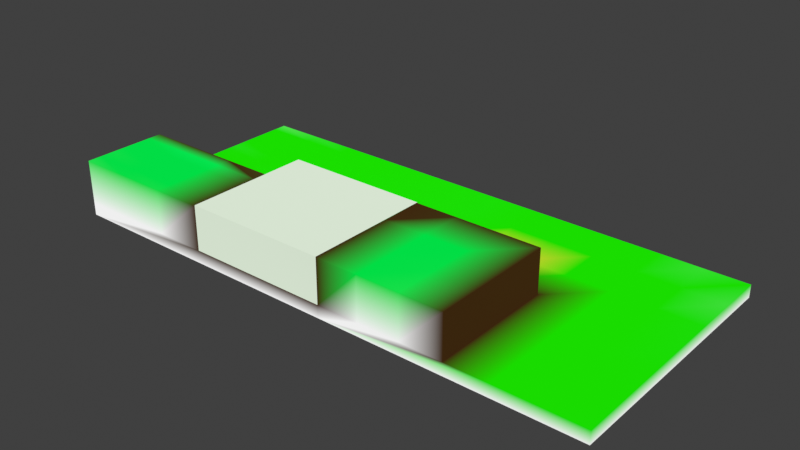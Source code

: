 # Source: test_level_2.blend  (saved by Blender 2.93.21; exported with 4.5.12 LTS)
import bpy
from mathutils import Matrix  # noqa: F401  (used for matrix-valued properties, if any)

bpy.ops.wm.read_factory_settings(use_empty=True)
scene = bpy.context.scene
scene.name = 'Scene'

# ---- collections
col_collection = bpy.data.collections.new('Collection'); scene.collection.children.link(col_collection)

# ---- materials (node trees are filled in below, after node groups)
mat_verts = bpy.data.materials.new('verts')
mat_verts.use_transparent_shadow = False

# ---- node groups
ng_auto_smooth = bpy.data.node_groups.new('Auto Smooth', 'GeometryNodeTree')
_s = ng_auto_smooth.interface.new_socket(name='Geometry', in_out='OUTPUT', socket_type='NodeSocketGeometry')
_s = ng_auto_smooth.interface.new_socket(name='Geometry', in_out='INPUT', socket_type='NodeSocketGeometry')
_s = ng_auto_smooth.interface.new_socket(name='Angle', in_out='INPUT', socket_type='NodeSocketFloat')
_s.subtype = 'ANGLE'
_s.min_value = 0.0
_s.max_value = 3.142
ng_auto_smooth.is_modifier = True
_N = ng_auto_smooth.nodes; _L = ng_auto_smooth.links
n0 = _N.new('NodeGroupOutput'); n0.name = 'Group Output'; n0.location = (480, -100)
n1 = _N.new('NodeGroupInput'); n1.name = 'Group Input'; n1.location = (-420, -300)
n2 = _N.new('NodeGroupInput'); n2.name = 'Group Input.001'; n2.location = (-60, -100)
n3 = _N.new('GeometryNodeSetShadeSmooth'); n3.name = 'Set Shade Smooth'; n3.location = (120, -100)
n3.domain = 'EDGE'
n4 = _N.new('GeometryNodeSetShadeSmooth'); n4.name = 'Set Shade Smooth.001'; n4.location = (300, -100)
n5 = _N.new('GeometryNodeInputMeshEdgeAngle'); n5.name = 'Edge Angle'; n5.location = (-420, -220)
n6 = _N.new('GeometryNodeInputEdgeSmooth'); n6.name = 'Is Edge Smooth'; n6.location = (-60, -160)
n7 = _N.new('GeometryNodeInputShadeSmooth'); n7.name = 'Is Face Smooth'; n7.location = (-240, -340)
n8 = _N.new('FunctionNodeBooleanMath'); n8.name = 'Boolean Math'; n8.location = (-60, -220)
n9 = _N.new('FunctionNodeCompare'); n9.name = 'Compare'; n9.location = (-240, -180)
n9.operation = 'LESS_EQUAL'
_L.new(n5.outputs[0], n9.inputs[0])
_L.new(n4.outputs[0], n0.inputs[0])
_L.new(n1.outputs[1], n9.inputs[1])
_L.new(n9.outputs[0], n8.inputs[0])
_L.new(n7.outputs[0], n8.inputs[1])
_L.new(n2.outputs[0], n3.inputs[0])
_L.new(n6.outputs[0], n3.inputs[1])
_L.new(n3.outputs[0], n4.inputs[0])
_L.new(n8.outputs[0], n3.inputs[2])
n0.is_active_output = True

# ---- material node trees
mat_verts.use_nodes = True; mat_verts.node_tree.nodes.clear()
_N = mat_verts.node_tree.nodes; _L = mat_verts.node_tree.links
n0 = _N.new('ShaderNodeOutputMaterial'); n0.name = 'Material Output'; n0.location = (300, 300)
n1 = _N.new('ShaderNodeBsdfDiffuse'); n1.name = 'Diffuse BSDF'; n1.location = (10, 300)
n1.inputs[1].default_value = 0.5
n2 = _N.new('ShaderNodeVertexColor'); n2.name = 'Vertex Color'; n2.location = (-180, 280)
_L.new(n1.outputs[0], n0.inputs[0])
_L.new(n2.outputs[0], n1.inputs[0])
n0.is_active_output = True

# ---- world
world_world = bpy.data.worlds.new('World'); scene.world = world_world
world_world.use_nodes = True; world_world.node_tree.nodes.clear()
_N = world_world.node_tree.nodes; _L = world_world.node_tree.links
n0 = _N.new('ShaderNodeOutputWorld'); n0.name = 'World Output'; n0.location = (300, 300)
n1 = _N.new('ShaderNodeBackground'); n1.name = 'Background'; n1.location = (10, 300)
n1.inputs[0].default_value = (0.05088, 0.05088, 0.05088, 1.0)
_L.new(n1.outputs[0], n0.inputs[0])
n0.is_active_output = True
world_world.color = (0.05088, 0.05088, 0.05088)
world_world.use_sun_shadow = False
world_world.sun_shadow_jitter_overblur = 0.0

# ---- meshes
me_cube = bpy.data.meshes.new('Cube')
me_cube.from_pydata([(-35.13, -19.45, -2.986), (-35.13, -19.45, -0.7323), (-35.13, 26.47, -2.986), (-35.13, 26.47, -0.7323), (10.79, -19.45, -2.986), (10.79, -19.45, -0.7323), (10.79, 26.47, -2.986), (10.79, 26.47, -0.7323), (-35.13, -11.8, -0.7323), (-35.13, -4.144, -0.7323), (-35.13, 3.509, -0.7323), (-35.13, 11.16, -0.7323), (-35.13, 18.81, -0.7323), (-27.47, 26.47, -0.7323), (-19.82, 26.47, -0.7323), (-12.17, 26.47, -0.7323), (-4.515, 26.47, -0.7323), (3.138, 26.47, -0.7323), (10.79, 18.81, -0.7323), (10.79, 11.16, -0.7323), (10.79, 3.509, -0.7323), (10.79, -4.144, -0.7323), (10.79, -11.8, -0.7323), (3.138, -19.45, -0.7323), (-4.515, -19.45, -0.7323), (-12.17, -19.45, -0.7323), (-19.82, -19.45, -0.7323), (-27.47, -19.45, -0.7323), (3.138, 18.81, -0.7323), (3.138, 11.16, -0.7323), (3.138, 3.509, -0.7323), (3.138, -4.144, -0.7323), (3.138, -11.8, -0.7323), (-4.515, 18.81, -0.7323), (-4.515, 11.16, -0.7323), (-4.515, 3.509, -0.7323), (-4.515, -4.144, -0.7323), (-4.515, -11.8, -0.7323), (-12.17, 18.81, -0.7323), (-12.17, 11.16, -0.7323), (-12.17, 3.509, -0.7323), (-12.17, -4.144, -0.7323), (-12.17, -11.8, -0.7323), (-19.82, 18.81, -0.7323), (-19.82, 11.16, -0.7323), (-19.82, 3.509, -0.7323), (-27.47, 3.509, 7.157), (-27.47, 11.16, -0.7323), (-27.47, 18.81, -0.7323), (-27.47, 11.16, -0.7323), (-27.47, 3.509, -0.7323), (-19.82, 3.509, 7.157), (-19.82, 11.16, -0.7323), (-27.47, -19.45, 7.157), (-35.13, -19.45, 7.157), (-35.13, -11.8, 7.157), (-35.13, -4.144, 7.157), (-35.13, 3.509, 7.157), (-12.17, -19.45, 7.157), (-19.82, -19.45, 7.157), (-12.17, -11.8, 7.157), (-12.17, 3.509, 7.157), (-12.17, -4.144, 7.157), (-19.82, -11.8, 7.157), (-19.82, 3.509, 7.157), (-19.82, -4.144, 7.157), (-27.47, -11.8, 7.157), (-27.47, 3.509, 7.157), (-27.47, -4.144, 7.157), (-61.05, 26.47, -2.986), (-61.05, -19.45, -2.986), (-61.05, -19.45, -0.7323), (-61.05, 18.81, -0.7323), (-61.05, 26.47, -0.7323), (-61.05, -11.8, -0.7323), (-61.05, -4.144, -0.7323), (-61.05, 3.509, -0.7323), (-61.05, 11.16, -0.7323), (-88.1, 26.47, -2.986), (-88.1, -19.45, -2.986), (-88.1, -19.45, -0.7323), (-88.1, 18.81, -0.7323), (-88.1, 26.47, -0.7323), (-88.1, -11.8, -0.7323), (-88.1, -4.144, -0.7323), (-88.1, 3.509, -0.7323), (-88.1, 11.16, -0.7323), (-61.05, 21.36, -0.7323), (-61.05, 23.92, -0.7323), (-61.05, -16.9, -0.7323), (-61.05, -14.35, -0.7323), (-61.05, -9.245, -0.7323), (-61.05, -6.695, -0.7323), (-61.05, -1.593, -0.7323), (-61.05, 0.958, -0.7323), (-61.05, 6.06, -0.7323), (-61.05, 8.611, -0.7323), (-61.05, 13.71, -0.7323), (-61.05, 16.26, -0.7323), (-88.1, 21.36, -0.7323), (-88.1, 23.92, -0.7323), (-88.1, -16.9, -0.7323), (-88.1, -14.35, -0.7323), (-88.1, -9.245, -0.7323), (-88.1, -6.695, -0.7323), (-88.1, -1.593, -0.7323), (-88.1, 0.958, -0.7323), (-88.1, 6.06, -0.7323), (-88.1, 8.611, -0.7323), (-88.1, 13.71, -0.7323), (-88.1, 16.26, -0.7323), (-70.06, -4.144, -0.7323), (-79.08, -4.144, -0.7323), (-70.06, 26.47, -0.7323), (-79.08, 26.47, -0.7323), (-79.08, 18.81, -0.7323), (-70.06, 18.81, -0.7323), (-70.06, 3.509, -0.7323), (-79.08, 3.509, -0.7323), (-70.06, 11.16, -0.7323), (-79.08, 11.16, -0.7323), (-79.08, -19.45, -0.7323), (-70.06, -19.45, -0.7323), (-70.06, 13.71, -0.7323), (-79.08, 13.71, -0.7323), (-70.06, 16.26, -0.7323), (-79.08, 16.26, -0.7323), (-70.06, 6.06, -0.7323), (-79.08, 6.06, -0.7323), (-70.06, 8.611, -0.7323), (-79.08, 8.611, -0.7323), (-70.06, -1.593, -0.7323), (-79.08, -1.593, -0.7323), (-70.06, 0.958, -0.7323), (-79.08, 0.958, -0.7323), (-70.06, 21.36, -0.7323), (-79.08, 21.36, -0.7323), (-70.06, 23.92, -0.7323), (-79.08, 23.92, -0.7323), (-61.05, -14.35, 7.157), (-61.05, -11.8, 7.157), (-61.05, -6.695, 7.157), (-61.05, -4.144, 7.157), (-88.1, -14.35, 7.157), (-88.1, -11.8, 7.157), (-88.1, -6.695, 7.157), (-88.1, -4.144, 7.157), (-79.08, -4.144, 7.157), (-70.06, -11.8, 7.157), (-70.06, -19.45, 7.157), (-61.05, -19.45, 7.157), (-61.05, -16.9, 7.157), (-61.05, -9.245, 7.157), (-88.1, -19.45, 7.157), (-88.1, -16.9, 7.157), (-88.1, -9.245, 7.157), (-70.06, -4.144, 7.157), (-79.08, -11.8, 7.157), (-79.08, -19.45, 7.157), (-79.08, -16.9, 7.157), (-70.06, -16.9, 7.157), (-79.08, -14.35, 7.157), (-70.06, -14.35, 7.157), (-79.08, -9.245, 7.157), (-70.06, -9.245, 7.157), (-79.08, -6.695, 7.157), (-70.06, -6.695, 7.157), (-35.13, -19.45, -0.7323), (-35.13, -11.8, -0.7323), (-35.13, -4.144, -0.7323), (-35.13, 3.509, -0.7323), (-61.05, -19.45, -0.7323), (-61.05, -11.8, -0.7323), (-61.05, -4.144, -0.7323), (-61.05, -16.9, -0.7323), (-61.05, -14.35, -0.7323), (-61.05, -9.245, -0.7323), (-61.05, -6.695, -0.7323), (-35.13, -19.45, 7.157), (-35.13, -11.8, 7.157), (-35.13, -4.144, 7.157), (-35.13, 3.509, 7.157), (-61.05, -14.35, 7.157), (-61.05, -11.8, 7.157), (-61.05, -6.695, 7.157), (-61.05, -4.144, 7.157), (-61.05, -19.45, 7.157), (-61.05, -16.9, 7.157), (-61.05, -9.245, 7.157), (-35.13, -19.45, 7.268), (-35.13, -11.8, 7.268), (-35.13, -4.144, 7.268), (-35.13, 3.509, 7.268), (-61.05, -14.35, 7.268), (-61.05, -11.8, 7.268), (-61.05, -6.695, 7.268), (-61.05, -4.144, 7.268), (-61.05, -19.45, 7.268), (-61.05, -16.9, 7.268), (-61.05, -9.245, 7.268)], [], [(3, 2, 69, 73), (2, 3, 13, 14, 15, 16, 17, 7, 6), (6, 7, 18, 19, 20, 21, 22, 5, 4), (4, 5, 23, 24, 25, 26, 27, 1, 0), (2, 6, 4, 0), (8, 1, 54, 55), (22, 32, 23, 5), (32, 37, 24, 23), (37, 42, 25, 24), (42, 41, 62, 60), (1, 27, 53, 54), (7, 17, 28, 18), (18, 28, 29, 19), (19, 29, 30, 20), (20, 30, 31, 21), (21, 31, 32, 22), (17, 16, 33, 28), (28, 33, 34, 29), (29, 34, 35, 30), (30, 35, 36, 31), (31, 36, 37, 32), (16, 15, 38, 33), (33, 38, 39, 34), (34, 39, 40, 35), (35, 40, 41, 36), (36, 41, 42, 37), (15, 14, 43, 38), (38, 43, 44, 39), (39, 44, 45, 40), (40, 45, 64, 61), (50, 10, 57, 67), (14, 13, 48, 43), (43, 48, 49, 44), (44, 49, 47, 52), (41, 40, 61, 62), (27, 26, 59, 53), (13, 3, 12, 48), (48, 12, 11, 49), (49, 11, 10, 50), (10, 9, 56, 57), (25, 42, 60, 58), (66, 55, 54, 53), (60, 63, 59, 58), (63, 66, 53, 59), (61, 64, 65, 62), (62, 65, 63, 60), (64, 67, 68, 65), (65, 68, 66, 63), (67, 57, 56, 68), (68, 56, 55, 66), (45, 50, 67, 64), (9, 8, 55, 56), (26, 25, 58, 59), (52, 47, 46, 51), (49, 50, 46, 47), (45, 44, 52, 51), (50, 45, 51, 46), (91, 92, 141, 152), (2, 0, 70, 69), (0, 1, 71, 70), (10, 11, 77, 96, 95, 76), (12, 3, 73, 88, 87, 72), (11, 12, 72, 98, 97, 77), (79, 80, 101, 102, 83, 103, 104, 84, 105, 106, 85, 107, 108, 86, 109, 110, 81, 99, 100, 82, 78), (138, 114, 82, 100), (134, 118, 85, 106), (73, 69, 78, 82, 114, 113), (69, 70, 79, 78), (130, 120, 86, 108), (90, 74, 140, 139), (70, 71, 122, 121, 80, 79), (126, 115, 81, 110), (120, 124, 109, 86), (124, 126, 110, 109), (77, 97, 123, 119), (119, 123, 124, 120), (97, 98, 125, 123), (123, 125, 126, 124), (98, 72, 116, 125), (125, 116, 115, 126), (74, 91, 152, 140), (89, 90, 139, 151), (111, 112, 147, 156), (104, 103, 155, 145), (71, 89, 151, 150), (84, 104, 145, 146), (75, 111, 156, 142), (103, 83, 144, 155), (118, 128, 107, 85), (128, 130, 108, 107), (76, 95, 127, 117), (117, 127, 128, 118), (95, 96, 129, 127), (127, 129, 130, 128), (96, 77, 119, 129), (129, 119, 120, 130), (112, 132, 105, 84), (132, 134, 106, 105), (75, 93, 131, 111), (111, 131, 132, 112), (93, 94, 133, 131), (131, 133, 134, 132), (94, 76, 117, 133), (133, 117, 118, 134), (115, 136, 99, 81), (136, 138, 100, 99), (72, 87, 135, 116), (116, 135, 136, 115), (87, 88, 137, 135), (135, 137, 138, 136), (88, 73, 113, 137), (137, 113, 114, 138), (83, 102, 143, 144), (102, 101, 154, 143), (121, 122, 149, 158), (101, 80, 153, 154), (122, 71, 150, 149), (80, 121, 158, 153), (92, 75, 142, 141), (112, 84, 146, 147), (165, 147, 146, 145), (161, 157, 144, 143), (158, 159, 154, 153), (159, 161, 143, 154), (150, 151, 160, 149), (149, 160, 159, 158), (151, 139, 162, 160), (160, 162, 161, 159), (139, 140, 148, 162), (162, 148, 157, 161), (157, 163, 155, 144), (163, 165, 145, 155), (140, 152, 164, 148), (148, 164, 163, 157), (152, 141, 166, 164), (164, 166, 165, 163), (141, 142, 156, 166), (166, 156, 147, 165), (167, 168, 190, 189), (167, 168, 179, 178), (168, 169, 180, 179), (169, 170, 181, 180), (174, 171, 186, 187), (172, 175, 182, 183), (175, 174, 187, 182), (173, 177, 184, 185), (176, 172, 183, 188), (177, 176, 188, 184), (168, 169, 191, 190), (169, 170, 192, 191), (174, 171, 197, 198), (172, 175, 193, 194), (175, 174, 198, 193), (173, 177, 195, 196), (176, 172, 194, 199), (177, 176, 199, 195)])
_uv = me_cube.uv_layers.new(name='UVMap')
_uv.uv.foreach_set('vector', [0.625, 0.25, 0.375, 0.25, 0.375, 0.25, 0.625, 0.25, 0.375, 0.25, 0.625, 0.25, 0.625, 0.2917, 0.625, 0.3333, 0.625, 0.375, 0.625, 0.4167, 0.625, 0.4583, 0.625, 0.5, 0.375, 0.5, 0.375, 0.5, 0.625, 0.5, 0.625, 0.5417, 0.625, 0.5833, 0.625, 0.625, 0.625, 0.6667, 0.625, 0.7083, 0.625, 0.75, 0.375, 0.75, 0.375, 0.75, 0.625, 0.75, 0.625, 0.7917, 0.625, 0.8333, 0.625, 0.875, 0.625, 0.9167, 0.625, 0.9583, 0.625, 1.0, 0.375, 1.0, 0.125, 0.5, 0.375, 0.5, 0.375, 0.75, 0.125, 0.75, 0.625, 0.04167, 0.625, 0.0, 0.625, 0.0, 0.625, 0.04167, 0.625, 0.7083, 0.6667, 0.7083, 0.6667, 0.75, 0.625, 0.75, 0.6667, 0.7083, 0.7083, 0.7083, 0.7083, 0.75, 0.6667, 0.75, 0.7083, 0.7083, 0.75, 0.7083, 0.75, 0.75, 0.7083, 0.75, 0.75, 0.7083, 0.75, 0.6667, 0.75, 0.6667, 0.75, 0.7083, 0.625, 1.0, 0.625, 0.9583, 0.625, 0.9583, 0.625, 1.0, 0.625, 0.5, 0.6667, 0.5, 0.6667, 0.5417, 0.625, 0.5417, 0.625, 0.5417, 0.6667, 0.5417, 0.6667, 0.5833, 0.625, 0.5833, 0.625, 0.5833, 0.6667, 0.5833, 0.6667, 0.625, 0.625, 0.625, 0.625, 0.625, 0.6667, 0.625, 0.6667, 0.6667, 0.625, 0.6667, 0.625, 0.6667, 0.6667, 0.6667, 0.6667, 0.7083, 0.625, 0.7083, 0.6667, 0.5, 0.7083, 0.5, 0.7083, 0.5417, 0.6667, 0.5417, 0.6667, 0.5417, 0.7083, 0.5417, 0.7083, 0.5833, 0.6667, 0.5833, 0.6667, 0.5833, 0.7083, 0.5833, 0.7083, 0.625, 0.6667, 0.625, 0.6667, 0.625, 0.7083, 0.625, 0.7083, 0.6667, 0.6667, 0.6667, 0.6667, 0.6667, 0.7083, 0.6667, 0.7083, 0.7083, 0.6667, 0.7083, 0.7083, 0.5, 0.75, 0.5, 0.75, 0.5417, 0.7083, 0.5417, 0.7083, 0.5417, 0.75, 0.5417, 0.75, 0.5833, 0.7083, 0.5833, 0.7083, 0.5833, 0.75, 0.5833, 0.75, 0.625, 0.7083, 0.625, 0.7083, 0.625, 0.75, 0.625, 0.75, 0.6667, 0.7083, 0.6667, 0.7083, 0.6667, 0.75, 0.6667, 0.75, 0.7083, 0.7083, 0.7083, 0.75, 0.5, 0.7917, 0.5, 0.7917, 0.5417, 0.75, 0.5417, 0.75, 0.5417, 0.7917, 0.5417, 0.7917, 0.5833, 0.75, 0.5833, 0.75, 0.5833, 0.7917, 0.5833, 0.7917, 0.625, 0.75, 0.625, 0.75, 0.625, 0.7917, 0.625, 0.7917, 0.625, 0.75, 0.625, 0.8333, 0.625, 0.875, 0.625, 0.875, 0.625, 0.8333, 0.625, 0.7917, 0.5, 0.8333, 0.5, 0.8333, 0.5417, 0.7917, 0.5417, 0.7917, 0.5417, 0.8333, 0.5417, 0.8333, 0.5833, 0.7917, 0.5833, 0.7917, 0.5833, 0.8333, 0.5833, 0.8333, 0.5833, 0.7917, 0.5833, 0.75, 0.6667, 0.75, 0.625, 0.75, 0.625, 0.75, 0.6667, 0.625, 0.9583, 0.625, 0.9167, 0.625, 0.9167, 0.625, 0.9583, 0.8333, 0.5, 0.875, 0.5, 0.875, 0.5417, 0.8333, 0.5417, 0.8333, 0.5417, 0.875, 0.5417, 0.875, 0.5833, 0.8333, 0.5833, 0.8333, 0.5833, 0.875, 0.5833, 0.875, 0.625, 0.8333, 0.625, 0.625, 0.125, 0.625, 0.08333, 0.625, 0.08333, 0.625, 0.125, 0.75, 0.75, 0.75, 0.7083, 0.75, 0.7083, 0.75, 0.75, 0.8333, 0.7083, 0.875, 0.7083, 0.875, 0.75, 0.8333, 0.75, 0.75, 0.7083, 0.7917, 0.7083, 0.7917, 0.75, 0.75, 0.75, 0.7917, 0.7083, 0.8333, 0.7083, 0.8333, 0.75, 0.7917, 0.75, 0.75, 0.625, 0.7917, 0.625, 0.7917, 0.6667, 0.75, 0.6667, 0.75, 0.6667, 0.7917, 0.6667, 0.7917, 0.7083, 0.75, 0.7083, 0.7917, 0.625, 0.8333, 0.625, 0.8333, 0.6667, 0.7917, 0.6667, 0.7917, 0.6667, 0.8333, 0.6667, 0.8333, 0.7083, 0.7917, 0.7083, 0.8333, 0.625, 0.875, 0.625, 0.875, 0.6667, 0.8333, 0.6667, 0.8333, 0.6667, 0.875, 0.6667, 0.875, 0.7083, 0.8333, 0.7083, 0.7917, 0.625, 0.8333, 0.625, 0.8333, 0.625, 0.7917, 0.625, 0.625, 0.08333, 0.625, 0.04167, 0.625, 0.04167, 0.625, 0.08333, 0.625, 0.9167, 0.625, 0.875, 0.625, 0.875, 0.625, 0.9167, 0.7917, 0.5833, 0.8333, 0.5833, 0.8333, 0.625, 0.7917, 0.625, 0.8333, 0.5833, 0.8333, 0.625, 0.8333, 0.625, 0.8333, 0.5833, 0.7917, 0.625, 0.7917, 0.5833, 0.7917, 0.5833, 0.7917, 0.625, 0.8333, 0.625, 0.7917, 0.625, 0.7917, 0.625, 0.8333, 0.625, 0.625, 0.05556, 0.625, 0.06944, 0.625, 0.06944, 0.625, 0.05556, 0.125, 0.5, 0.125, 0.75, 0.125, 0.75, 0.125, 0.5, 0.375, 1.0, 0.625, 1.0, 0.625, 1.0, 0.375, 1.0, 0.875, 0.625, 0.875, 0.5833, 0.875, 0.5833, 0.875, 0.5972, 0.875, 0.6111, 0.875, 0.625, 0.875, 0.5417, 0.875, 0.5, 0.875, 0.5, 0.875, 0.5139, 0.875, 0.5278, 0.875, 0.5417, 0.875, 0.5833, 0.875, 0.5417, 0.875, 0.5417, 0.875, 0.5556, 0.875, 0.5694, 0.875, 0.5833, 0.375, 0.0, 0.625, 0.0, 0.625, 0.01389, 0.625, 0.02778, 0.625, 0.04167, 0.625, 0.05556, 0.625, 0.06944, 0.625, 0.08333, 0.625, 0.09722, 0.625, 0.1111, 0.625, 0.125, 0.625, 0.1389, 0.625, 0.1528, 0.625, 0.1667, 0.625, 0.1806, 0.625, 0.1944, 0.625, 0.2083, 0.625, 0.2222, 0.625, 0.2361, 0.625, 0.25, 0.375, 0.25, 0.875, 0.5139, 0.875, 0.5, 0.875, 0.5, 0.875, 0.5139, 0.625, 0.1111, 0.625, 0.125, 0.625, 0.125, 0.625, 0.1111, 0.625, 0.25, 0.375, 0.25, 0.375, 0.25, 0.625, 0.25, 0.625, 0.25, 0.625, 0.25, 0.125, 0.5, 0.125, 0.75, 0.125, 0.75, 0.125, 0.5, 0.875, 0.5972, 0.875, 0.5833, 0.875, 0.5833, 0.875, 0.5972, 0.625, 0.02778, 0.625, 0.04167, 0.625, 0.04167, 0.625, 0.02778, 0.375, 1.0, 0.625, 1.0, 0.625, 1.0, 0.625, 1.0, 0.625, 1.0, 0.375, 1.0, 0.875, 0.5556, 0.875, 0.5417, 0.875, 0.5417, 0.875, 0.5556, 0.875, 0.5833, 0.875, 0.5694, 0.875, 0.5694, 0.875, 0.5833, 0.875, 0.5694, 0.875, 0.5556, 0.875, 0.5556, 0.875, 0.5694, 0.875, 0.5833, 0.875, 0.5694, 0.875, 0.5694, 0.875, 0.5833, 0.875, 0.5833, 0.875, 0.5694, 0.875, 0.5694, 0.875, 0.5833, 0.875, 0.5694, 0.875, 0.5556, 0.875, 0.5556, 0.875, 0.5694, 0.875, 0.5694, 0.875, 0.5556, 0.875, 0.5556, 0.875, 0.5694, 0.875, 0.5556, 0.875, 0.5417, 0.875, 0.5417, 0.875, 0.5556, 0.875, 0.5556, 0.875, 0.5417, 0.875, 0.5417, 0.875, 0.5556, 0.625, 0.04167, 0.625, 0.05556, 0.625, 0.05556, 0.625, 0.04167, 0.625, 0.01389, 0.625, 0.02778, 0.625, 0.02778, 0.625, 0.01389, 0.625, 0.08333, 0.625, 0.08333, 0.625, 0.08333, 0.625, 0.08333, 0.625, 0.06944, 0.625, 0.05556, 0.625, 0.05556, 0.625, 0.06944, 0.625, 0.0, 0.625, 0.01389, 0.625, 0.01389, 0.625, 0.0, 0.625, 0.08333, 0.625, 0.06944, 0.625, 0.06944, 0.625, 0.08333, 0.625, 0.08333, 0.625, 0.08333, 0.625, 0.08333, 0.625, 0.08333, 0.625, 0.05556, 0.625, 0.04167, 0.625, 0.04167, 0.625, 0.05556, 0.875, 0.625, 0.875, 0.6111, 0.875, 0.6111, 0.875, 0.625, 0.875, 0.6111, 0.875, 0.5972, 0.875, 0.5972, 0.875, 0.6111, 0.875, 0.625, 0.875, 0.6111, 0.875, 0.6111, 0.875, 0.625, 0.875, 0.625, 0.875, 0.6111, 0.875, 0.6111, 0.875, 0.625, 0.875, 0.6111, 0.875, 0.5972, 0.875, 0.5972, 0.875, 0.6111, 0.875, 0.6111, 0.875, 0.5972, 0.875, 0.5972, 0.875, 0.6111, 0.875, 0.5972, 0.875, 0.5833, 0.875, 0.5833, 0.875, 0.5972, 0.875, 0.5972, 0.875, 0.5833, 0.875, 0.5833, 0.875, 0.5972, 0.625, 0.08333, 0.625, 0.09722, 0.625, 0.09722, 0.625, 0.08333, 0.625, 0.09722, 0.625, 0.1111, 0.625, 0.1111, 0.625, 0.09722, 0.625, 0.08333, 0.625, 0.09722, 0.625, 0.09722, 0.625, 0.08333, 0.625, 0.08333, 0.625, 0.09722, 0.625, 0.09722, 0.625, 0.08333, 0.625, 0.09722, 0.625, 0.1111, 0.625, 0.1111, 0.625, 0.09722, 0.625, 0.09722, 0.625, 0.1111, 0.625, 0.1111, 0.625, 0.09722, 0.625, 0.1111, 0.625, 0.125, 0.625, 0.125, 0.625, 0.1111, 0.625, 0.1111, 0.625, 0.125, 0.625, 0.125, 0.625, 0.1111, 0.875, 0.5417, 0.875, 0.5278, 0.875, 0.5278, 0.875, 0.5417, 0.875, 0.5278, 0.875, 0.5139, 0.875, 0.5139, 0.875, 0.5278, 0.875, 0.5417, 0.875, 0.5278, 0.875, 0.5278, 0.875, 0.5417, 0.875, 0.5417, 0.875, 0.5278, 0.875, 0.5278, 0.875, 0.5417, 0.875, 0.5278, 0.875, 0.5139, 0.875, 0.5139, 0.875, 0.5278, 0.875, 0.5278, 0.875, 0.5139, 0.875, 0.5139, 0.875, 0.5278, 0.875, 0.5139, 0.875, 0.5, 0.875, 0.5, 0.875, 0.5139, 0.875, 0.5139, 0.875, 0.5, 0.875, 0.5, 0.875, 0.5139, 0.625, 0.04167, 0.625, 0.02778, 0.625, 0.02778, 0.625, 0.04167, 0.625, 0.02778, 0.625, 0.01389, 0.625, 0.01389, 0.625, 0.02778, 0.625, 1.0, 0.625, 1.0, 0.625, 1.0, 0.625, 1.0, 0.625, 0.01389, 0.625, 0.0, 0.625, 0.0, 0.625, 0.01389, 0.625, 1.0, 0.625, 1.0, 0.625, 1.0, 0.625, 1.0, 0.625, 1.0, 0.625, 1.0, 0.625, 1.0, 0.625, 1.0, 0.625, 0.06944, 0.625, 0.08333, 0.625, 0.08333, 0.625, 0.06944, 0.625, 0.08333, 0.625, 0.08333, 0.625, 0.08333, 0.625, 0.08333, 0.625, 0.06944, 0.625, 0.08333, 0.625, 0.08333, 0.625, 0.06944, 0.625, 0.02778, 0.625, 0.04167, 0.625, 0.04167, 0.625, 0.02778, 0.625, 0.0, 0.625, 0.01389, 0.625, 0.01389, 0.625, 0.0, 0.625, 0.01389, 0.625, 0.02778, 0.625, 0.02778, 0.625, 0.01389, 0.625, 0.0, 0.625, 0.01389, 0.625, 0.01389, 0.625, 0.0, 0.625, 0.0, 0.625, 0.01389, 0.625, 0.01389, 0.625, 0.0, 0.625, 0.01389, 0.625, 0.02778, 0.625, 0.02778, 0.625, 0.01389, 0.625, 0.01389, 0.625, 0.02778, 0.625, 0.02778, 0.625, 0.01389, 0.625, 0.02778, 0.625, 0.04167, 0.625, 0.04167, 0.625, 0.02778, 0.625, 0.02778, 0.625, 0.04167, 0.625, 0.04167, 0.625, 0.02778, 0.625, 0.04167, 0.625, 0.05556, 0.625, 0.05556, 0.625, 0.04167, 0.625, 0.05556, 0.625, 0.06944, 0.625, 0.06944, 0.625, 0.05556, 0.625, 0.04167, 0.625, 0.05556, 0.625, 0.05556, 0.625, 0.04167, 0.625, 0.04167, 0.625, 0.05556, 0.625, 0.05556, 0.625, 0.04167, 0.625, 0.05556, 0.625, 0.06944, 0.625, 0.06944, 0.625, 0.05556, 0.625, 0.05556, 0.625, 0.06944, 0.625, 0.06944, 0.625, 0.05556, 0.625, 0.06944, 0.625, 0.08333, 0.625, 0.08333, 0.625, 0.06944, 0.625, 0.06944, 0.625, 0.08333, 0.625, 0.08333, 0.625, 0.06944, 0.625, 0.0, 0.625, 0.04167, 0.625, 0.04167, 0.625, 0.0, 0.625, 0.0, 0.625, 0.04167, 0.625, 0.04167, 0.625, 0.0, 0.625, 0.04167, 0.625, 0.08333, 0.625, 0.08333, 0.625, 0.04167, 0.625, 0.08333, 0.625, 0.125, 0.625, 0.125, 0.625, 0.08333, 0.625, 0.01389, 0.625, 0.0, 0.625, 0.0, 0.625, 0.01389, 0.625, 0.04167, 0.625, 0.02778, 0.625, 0.02778, 0.625, 0.04167, 0.625, 0.02778, 0.625, 0.01389, 0.625, 0.01389, 0.625, 0.02778, 0.625, 0.08333, 0.625, 0.06944, 0.625, 0.06944, 0.625, 0.08333, 0.625, 0.05556, 0.625, 0.04167, 0.625, 0.04167, 0.625, 0.05556, 0.625, 0.06944, 0.625, 0.05556, 0.625, 0.05556, 0.625, 0.06944, 0.625, 0.04167, 0.625, 0.08333, 0.625, 0.08333, 0.625, 0.04167, 0.625, 0.08333, 0.625, 0.125, 0.625, 0.125, 0.625, 0.08333, 0.625, 0.01389, 0.625, 0.0, 0.625, 0.0, 0.625, 0.01389, 0.625, 0.04167, 0.625, 0.02778, 0.625, 0.02778, 0.625, 0.04167, 0.625, 0.02778, 0.625, 0.01389, 0.625, 0.01389, 0.625, 0.02778, 0.625, 0.08333, 0.625, 0.06944, 0.625, 0.06944, 0.625, 0.08333, 0.625, 0.05556, 0.625, 0.04167, 0.625, 0.04167, 0.625, 0.05556, 0.625, 0.06944, 0.625, 0.05556, 0.625, 0.05556, 0.625, 0.06944])
_ca = me_cube.color_attributes.new('Col', 'BYTE_COLOR', 'CORNER')
_ca.data.foreach_set('color', [0.01229, 0.8148, 0.002125, 1.0, 1.0, 1.0, 1.0, 1.0, 1.0, 1.0, 1.0, 1.0, 0.01161, 0.8148, 0.0003035, 1.0, 1.0, 1.0, 1.0, 1.0, 0.01229, 0.8148, 0.002125, 1.0, 0.01161, 0.8148, 0.0, 1.0, 0.01161, 0.8148, 0.0, 1.0, 0.01161, 0.8148, 0.0, 1.0, 0.01161, 0.8148, 0.0003035, 1.0, 0.04231, 0.8228, 0.0331, 1.0, 0.01161, 0.8148, 0.0, 1.0, 1.0, 1.0, 1.0, 1.0, 1.0, 1.0, 1.0, 1.0, 0.01161, 0.8148, 0.0, 1.0, 0.05613, 0.8228, 0.04667, 1.0, 0.01298, 0.8148, 0.003035, 1.0, 0.01229, 0.8148, 0.002125, 1.0, 0.01161, 0.8148, 0.0003035, 1.0, 0.01161, 0.8148, 0.0, 1.0, 0.01161, 0.8148, 0.0009106, 1.0, 1.0, 1.0, 1.0, 1.0, 1.0, 1.0, 1.0, 1.0, 0.01161, 0.8148, 0.0009106, 1.0, 0.01161, 0.8148, 0.0, 1.0, 0.01161, 0.8148, 0.0, 1.0, 0.05448, 0.02315, 0.005605, 1.0, 1.0, 1.0, 1.0, 1.0, 1.0, 1.0, 1.0, 1.0, 0.05448, 0.02315, 0.005605, 1.0, 1.0, 1.0, 1.0, 1.0, 1.0, 1.0, 1.0, 1.0, 1.0, 1.0, 1.0, 1.0, 1.0, 1.0, 1.0, 1.0, 1.0, 1.0, 1.0, 1.0, 0.05448, 0.02315, 0.005605, 1.0, 0.05448, 0.02315, 0.005605, 1.0, 0.05448, 0.02315, 0.005605, 1.0, 0.05448, 0.02315, 0.005605, 1.0, 0.01161, 0.8148, 0.0, 1.0, 0.01161, 0.8148, 0.0, 1.0, 0.01161, 0.8148, 0.0, 1.0, 0.01161, 0.8148, 0.0009106, 1.0, 0.01161, 0.8148, 0.0, 1.0, 0.01161, 0.8148, 0.0, 1.0, 0.01161, 0.8148, 0.0, 1.0, 0.01161, 0.8148, 0.0, 1.0, 0.01161, 0.8148, 0.0, 1.0, 0.05448, 0.02315, 0.005605, 1.0, 0.05448, 0.02315, 0.005605, 1.0, 0.01161, 0.8148, 0.0, 1.0, 0.05448, 0.02315, 0.005605, 1.0, 0.05448, 0.02315, 0.005605, 1.0, 0.05448, 0.02315, 0.005605, 1.0, 0.05448, 0.02315, 0.005605, 1.0, 0.05448, 0.02315, 0.005605, 1.0, 1.0, 1.0, 1.0, 1.0, 0.0006071, 0.8148, 0.06848, 1.0, 0.05448, 0.02315, 0.005605, 1.0, 0.01161, 0.8148, 0.0, 1.0, 0.04231, 0.8228, 0.0331, 1.0, 0.01161, 0.8148, 0.0, 1.0, 0.05613, 0.8228, 0.04667, 1.0, 0.05613, 0.8228, 0.04667, 1.0, 0.01161, 0.8148, 0.0, 1.0, 0.01161, 0.8148, 0.0, 1.0, 0.01298, 0.8148, 0.003035, 1.0, 0.01298, 0.8148, 0.003035, 1.0, 0.01161, 0.8148, 0.0, 1.0, 0.01161, 0.8148, 0.0, 1.0, 0.01229, 0.8148, 0.002125, 1.0, 0.01229, 0.8148, 0.002125, 1.0, 0.01161, 0.8148, 0.0, 1.0, 0.01161, 0.8148, 0.0, 1.0, 0.01161, 0.8148, 0.0003035, 1.0, 0.01161, 0.8148, 0.0003035, 1.0, 0.01161, 0.8148, 0.0, 1.0, 0.01161, 0.8148, 0.0, 1.0, 0.01161, 0.8148, 0.0, 1.0, 0.04231, 0.8228, 0.0331, 1.0, 0.01161, 0.8148, 0.0003035, 1.0, 0.01161, 0.8148, 0.0, 1.0, 0.01161, 0.8148, 0.0, 1.0, 0.01161, 0.8148, 0.0, 1.0, 0.01161, 0.8148, 0.0, 1.0, 0.01161, 0.8148, 0.0, 1.0, 0.01161, 0.8148, 0.0, 1.0, 0.01161, 0.8148, 0.0, 1.0, 0.01161, 0.8148, 0.0, 1.0, 0.01161, 0.8148, 0.0, 1.0, 0.01161, 0.8148, 0.0, 1.0, 0.01161, 0.8148, 0.0, 1.0, 0.01161, 0.8148, 0.0, 1.0, 0.01161, 0.8148, 0.0, 1.0, 0.01161, 0.8148, 0.0, 1.0, 0.01161, 0.8148, 0.0, 1.0, 0.01161, 0.8148, 0.0, 1.0, 0.01161, 0.8148, 0.0, 1.0, 0.01161, 0.8148, 0.0, 1.0, 0.01161, 0.8148, 0.0003035, 1.0, 0.01161, 0.8148, 0.0, 1.0, 0.01161, 0.8148, 0.0, 1.0, 0.01161, 0.8148, 0.0, 1.0, 0.01161, 0.8148, 0.0, 1.0, 0.01161, 0.8148, 0.0, 1.0, 0.01161, 0.8148, 0.0, 1.0, 0.01161, 0.8148, 0.0, 1.0, 0.01161, 0.8148, 0.0, 1.0, 0.01161, 0.8148, 0.0, 1.0, 0.05448, 0.02315, 0.005605, 1.0, 0.01161, 0.8148, 0.0, 1.0, 0.01161, 0.8148, 0.0, 1.0, 0.05448, 0.02315, 0.005605, 1.0, 0.05448, 0.02315, 0.005605, 1.0, 0.01161, 0.8148, 0.0, 1.0, 0.01161, 0.8148, 0.0, 1.0, 0.05448, 0.02315, 0.005605, 1.0, 0.05448, 0.02315, 0.005605, 1.0, 0.01161, 0.8148, 0.0, 1.0, 0.01161, 0.8148, 0.0, 1.0, 0.01161, 0.8148, 0.0, 1.0, 0.01161, 0.8148, 0.0, 1.0, 0.01161, 0.8148, 0.0, 1.0, 0.01161, 0.8148, 0.0, 1.0, 0.01161, 0.8148, 0.0, 1.0, 0.6724, 0.7011, 0.03071, 1.0, 0.01161, 0.8148, 0.0, 1.0, 0.01161, 0.8148, 0.0, 1.0, 0.6724, 0.7011, 0.03071, 1.0, 0.05448, 0.02315, 0.005605, 1.0, 0.05448, 0.02315, 0.005605, 1.0, 0.05448, 0.02315, 0.005605, 1.0, 0.05448, 0.02315, 0.005605, 1.0, 0.05448, 0.02624, 0.006049, 1.0, 0.05448, 0.02315, 0.005605, 1.0, 0.05448, 0.02519, 0.005605, 1.0, 0.05448, 0.02315, 0.005605, 1.0, 0.05448, 0.02315, 0.005605, 1.0, 0.05286, 0.03434, 0.006995, 1.0, 0.01161, 0.8148, 0.0, 1.0, 0.01161, 0.8148, 0.0, 1.0, 0.01161, 0.8148, 0.0, 1.0, 0.01161, 0.8148, 0.0, 1.0, 0.01161, 0.8148, 0.0, 1.0, 0.01161, 0.8148, 0.0, 1.0, 0.8148, 0.6795, 0.0356, 1.0, 0.6724, 0.7011, 0.03071, 1.0, 0.6724, 0.7011, 0.03071, 1.0, 0.8148, 0.6795, 0.0356, 1.0, 0.8148, 0.6795, 0.0356, 1.0, 0.6724, 0.7011, 0.03071, 1.0, 0.05448, 0.02315, 0.005605, 1.0, 0.05448, 0.02315, 0.005605, 1.0, 0.05448, 0.02315, 0.005605, 1.0, 0.05448, 0.02315, 0.005605, 1.0, 1.0, 1.0, 1.0, 1.0, 1.0, 1.0, 1.0, 1.0, 0.01033, 0.8228, 0.07819, 1.0, 0.0006071, 0.8148, 0.06848, 1.0, 0.01161, 0.8148, 0.0, 1.0, 0.01229, 0.8148, 0.002125, 1.0, 0.01229, 0.8148, 0.002125, 1.0, 0.01161, 0.8148, 0.0, 1.0, 0.01161, 0.8148, 0.0, 1.0, 0.01229, 0.8148, 0.002125, 1.0, 0.01161, 0.8148, 0.0, 1.0, 0.8148, 0.6795, 0.0356, 1.0, 0.8148, 0.6795, 0.0356, 1.0, 0.01161, 0.8148, 0.0, 1.0, 0.05448, 0.02315, 0.005605, 1.0, 0.05448, 0.02519, 0.005605, 1.0, 0.05448, 0.02315, 0.005605, 1.0, 0.05448, 0.02315, 0.005605, 1.0, 0.05448, 0.02315, 0.005605, 1.0, 0.05448, 0.02315, 0.005605, 1.0, 0.05448, 0.02315, 0.005605, 1.0, 0.05448, 0.02315, 0.005605, 1.0, 0.05448, 0.02315, 0.005605, 1.0, 0.05448, 0.02315, 0.005605, 1.0, 0.0006071, 0.8148, 0.06848, 1.0, 0.05448, 0.02315, 0.005605, 1.0, 0.05448, 0.02315, 0.005605, 1.0, 0.0006071, 0.8148, 0.06848, 1.0, 0.05448, 0.02315, 0.005605, 1.0, 0.002428, 0.8148, 0.07036, 1.0, 0.01033, 0.8228, 0.07819, 1.0, 0.05448, 0.02315, 0.005605, 1.0, 0.002428, 0.8148, 0.07036, 1.0, 0.0006071, 0.8148, 0.06848, 1.0, 0.0006071, 0.8148, 0.06848, 1.0, 0.01033, 0.8228, 0.07819, 1.0, 0.05448, 0.02315, 0.005605, 1.0, 0.05448, 0.02624, 0.006049, 1.0, 0.0006071, 0.8148, 0.06848, 1.0, 0.05448, 0.02315, 0.005605, 1.0, 0.05448, 0.02315, 0.005605, 1.0, 0.0006071, 0.8148, 0.06848, 1.0, 0.002428, 0.8148, 0.07036, 1.0, 0.05448, 0.02315, 0.005605, 1.0, 0.05448, 0.02624, 0.006049, 1.0, 0.05286, 0.03434, 0.006995, 1.0, 0.0006071, 0.8148, 0.06848, 1.0, 0.0006071, 0.8148, 0.06848, 1.0, 0.0006071, 0.8148, 0.06848, 1.0, 0.0006071, 0.8148, 0.06848, 1.0, 0.0006071, 0.8148, 0.06848, 1.0, 0.002428, 0.8148, 0.07036, 1.0, 0.05286, 0.03434, 0.006995, 1.0, 0.05448, 0.02315, 0.005605, 1.0, 0.05448, 0.02315, 0.005605, 1.0, 0.0006071, 0.8148, 0.06848, 1.0, 0.0006071, 0.8148, 0.06848, 1.0, 0.05448, 0.02315, 0.005605, 1.0, 0.05448, 0.02315, 0.005605, 1.0, 0.0006071, 0.8148, 0.06848, 1.0, 0.05448, 0.02315, 0.005605, 1.0, 0.05448, 0.02519, 0.005605, 1.0, 0.05286, 0.03434, 0.006995, 1.0, 0.05448, 0.02624, 0.006049, 1.0, 0.05448, 0.02315, 0.005605, 1.0, 0.05448, 0.02315, 0.005605, 1.0, 0.05448, 0.02315, 0.005605, 1.0, 0.05448, 0.02315, 0.005605, 1.0, 1.0, 1.0, 1.0, 1.0, 0.05448, 0.02315, 0.005605, 1.0, 0.05448, 0.02315, 0.005605, 1.0, 0.01033, 0.8228, 0.07819, 1.0, 0.6724, 0.7011, 0.03071, 1.0, 0.8148, 0.6795, 0.0356, 1.0, 0.05286, 0.03434, 0.006995, 1.0, 0.05448, 0.02624, 0.006049, 1.0, 0.8148, 0.6795, 0.0356, 1.0, 0.05448, 0.02519, 0.005605, 1.0, 0.05286, 0.03434, 0.006995, 1.0, 0.8148, 0.6795, 0.0356, 1.0, 0.05448, 0.02315, 0.005605, 1.0, 0.6724, 0.7011, 0.03071, 1.0, 0.6724, 0.7011, 0.03071, 1.0, 0.05448, 0.02624, 0.006049, 1.0, 0.05448, 0.02519, 0.005605, 1.0, 0.05448, 0.02315, 0.005605, 1.0, 0.05448, 0.02624, 0.006049, 1.0, 0.05286, 0.03434, 0.006995, 1.0, 0.02315, 0.5089, 0.05448, 1.0, 0.04231, 0.1981, 0.02416, 1.0, 0.05286, 0.0382, 0.007499, 1.0, 0.05448, 0.02315, 0.005605, 1.0, 1.0, 1.0, 1.0, 1.0, 1.0, 1.0, 1.0, 1.0, 1.0, 1.0, 1.0, 1.0, 1.0, 1.0, 1.0, 1.0, 1.0, 1.0, 1.0, 1.0, 0.05448, 0.02315, 0.005605, 1.0, 0.05448, 0.02624, 0.006049, 1.0, 1.0, 1.0, 1.0, 1.0, 0.05448, 0.02315, 0.005605, 1.0, 0.01161, 0.8148, 0.0, 1.0, 0.01161, 0.8148, 0.0, 1.0, 0.01161, 0.8148, 0.0, 1.0, 0.01161, 0.8148, 0.0, 1.0, 0.01161, 0.8148, 0.0, 1.0, 0.01229, 0.8148, 0.002125, 1.0, 0.01229, 0.8148, 0.002125, 1.0, 0.01161, 0.8148, 0.0003035, 1.0, 0.01161, 0.8148, 0.0, 1.0, 0.01161, 0.8148, 0.0, 1.0, 0.01161, 0.8148, 0.0003035, 1.0, 0.01161, 0.8148, 0.0, 1.0, 0.01229, 0.8148, 0.002125, 1.0, 0.01161, 0.8148, 0.0003035, 1.0, 0.01161, 0.8148, 0.0, 1.0, 0.01161, 0.8148, 0.0, 1.0, 0.01161, 0.8148, 0.0, 1.0, 1.0, 1.0, 1.0, 1.0, 1.0, 1.0, 1.0, 1.0, 1.0, 1.0, 1.0, 1.0, 1.0, 1.0, 1.0, 1.0, 1.0, 1.0, 1.0, 1.0, 1.0, 1.0, 1.0, 1.0, 0.956, 1.0, 0.956, 1.0, 0.05448, 0.02315, 0.005605, 1.0, 0.01229, 0.8148, 0.001518, 1.0, 0.0137, 0.8148, 0.004025, 1.0, 0.01229, 0.8148, 0.001518, 1.0, 0.01161, 0.8148, 0.0003035, 1.0, 0.01161, 0.8148, 0.0006071, 1.0, 0.01229, 0.8148, 0.001821, 1.0, 0.01938, 0.8228, 0.009721, 1.0, 0.01161, 0.8148, 0.0003035, 1.0, 0.01161, 0.8148, 0.0, 1.0, 0.01161, 0.8148, 0.0, 1.0, 0.01161, 0.8148, 0.0003035, 1.0, 0.1046, 0.8388, 0.09306, 1.0, 1.0, 1.0, 1.0, 1.0, 0.01161, 0.8148, 0.0, 1.0, 0.03689, 0.8228, 0.02732, 1.0, 0.1046, 0.8388, 0.09306, 1.0, 0.01161, 0.8148, 0.0003035, 1.0, 0.01161, 0.8148, 0.0, 1.0, 0.01161, 0.8148, 0.0, 1.0, 0.01229, 0.8148, 0.001518, 1.0, 0.0137, 0.8148, 0.004025, 1.0, 0.01161, 0.8148, 0.0003035, 1.0, 1.0, 1.0, 1.0, 1.0, 1.0, 1.0, 1.0, 1.0, 0.1046, 0.8388, 0.09306, 1.0, 0.03689, 0.8228, 0.02732, 1.0, 0.01161, 0.8148, 0.0, 1.0, 1.0, 1.0, 1.0, 1.0, 1.0, 1.0, 1.0, 1.0, 1.0, 1.0, 1.0, 1.0, 1.0, 1.0, 1.0, 1.0, 0.01161, 0.8148, 0.0, 1.0, 0.01161, 0.8148, 0.0, 1.0, 0.01229, 0.8148, 0.001821, 1.0, 0.01161, 0.8148, 0.0006071, 1.0, 0.01681, 0.5906, 0.06301, 1.0, 0.02029, 0.5647, 0.06125, 1.0, 0.05448, 0.02315, 0.005605, 1.0, 0.05286, 0.0356, 0.006995, 1.0, 1.0, 1.0, 1.0, 1.0, 0.05448, 0.02624, 0.006049, 1.0, 1.0, 1.0, 1.0, 1.0, 1.0, 1.0, 1.0, 1.0, 1.0, 1.0, 1.0, 1.0, 1.0, 1.0, 1.0, 1.0, 0.01161, 0.8148, 0.0, 1.0, 0.01161, 0.8148, 0.0, 1.0, 0.01161, 0.8148, 0.0, 1.0, 0.01161, 0.8148, 0.0003035, 1.0, 0.01161, 0.8148, 0.0, 1.0, 0.01161, 0.8148, 0.0, 1.0, 0.01938, 0.8228, 0.009721, 1.0, 0.01229, 0.8148, 0.001821, 1.0, 0.01161, 0.8148, 0.0, 1.0, 0.01161, 0.8148, 0.0, 1.0, 0.01161, 0.8148, 0.0003035, 1.0, 0.01938, 0.8228, 0.009721, 1.0, 0.01161, 0.8148, 0.0, 1.0, 0.01161, 0.8148, 0.0, 1.0, 0.01161, 0.8148, 0.0, 1.0, 0.01161, 0.8148, 0.0, 1.0, 0.01161, 0.8148, 0.0, 1.0, 0.01161, 0.8148, 0.0, 1.0, 0.01161, 0.8148, 0.0, 1.0, 0.01161, 0.8148, 0.0, 1.0, 0.01161, 0.8148, 0.0, 1.0, 0.01161, 0.8148, 0.0, 1.0, 0.01161, 0.8148, 0.0, 1.0, 0.01161, 0.8148, 0.0, 1.0, 0.01161, 0.8148, 0.0, 1.0, 0.01161, 0.8148, 0.0, 1.0, 0.01161, 0.8148, 0.0, 1.0, 0.01161, 0.8148, 0.0, 1.0, 0.01161, 0.8148, 0.0, 1.0, 0.01161, 0.8148, 0.0003035, 1.0, 0.01161, 0.8148, 0.0, 1.0, 0.01161, 0.8148, 0.0, 1.0, 0.01161, 0.8148, 0.0, 1.0, 0.01161, 0.8148, 0.0, 1.0, 0.01161, 0.8148, 0.0, 1.0, 0.01161, 0.8148, 0.0, 1.0, 0.02029, 0.5647, 0.06125, 1.0, 0.02315, 0.5089, 0.05448, 1.0, 0.05448, 0.02315, 0.005605, 1.0, 0.05448, 0.02315, 0.005605, 1.0, 0.03071, 0.3663, 0.04231, 1.0, 0.01681, 0.5906, 0.06301, 1.0, 0.05286, 0.0356, 0.006995, 1.0, 0.05448, 0.02315, 0.005605, 1.0, 0.05448, 0.02315, 0.005605, 1.0, 0.04817, 0.1022, 0.005605, 1.0, 0.05448, 0.02315, 0.005605, 1.0, 0.05448, 0.02315, 0.005605, 1.0, 0.956, 1.0, 0.956, 1.0, 1.0, 1.0, 1.0, 1.0, 0.0006071, 0.8148, 0.06848, 1.0, 0.001518, 0.8148, 0.06848, 1.0, 0.05448, 0.02624, 0.006049, 1.0, 0.03071, 0.3663, 0.04231, 1.0, 0.05448, 0.02315, 0.005605, 1.0, 0.05448, 0.02315, 0.005605, 1.0, 0.05448, 0.02315, 0.005605, 1.0, 0.956, 1.0, 0.956, 1.0, 0.001518, 0.8148, 0.06848, 1.0, 0.05286, 0.07619, 0.01298, 1.0, 0.05448, 0.02315, 0.005605, 1.0, 0.05448, 0.02315, 0.005605, 1.0, 0.05448, 0.02315, 0.005605, 1.0, 0.05286, 0.05613, 0.009721, 1.0, 1.0, 1.0, 1.0, 1.0, 1.0, 1.0, 1.0, 1.0, 0.001214, 0.8148, 0.06848, 1.0, 0.0006071, 0.8148, 0.06848, 1.0, 0.01161, 0.8148, 0.0, 1.0, 0.01161, 0.8148, 0.0, 1.0, 0.01161, 0.8148, 0.0003035, 1.0, 0.01229, 0.8148, 0.001518, 1.0, 0.01161, 0.8148, 0.0, 1.0, 0.01161, 0.8148, 0.0, 1.0, 0.01161, 0.8148, 0.0006071, 1.0, 0.01161, 0.8148, 0.0003035, 1.0, 0.01161, 0.8148, 0.0, 1.0, 0.01161, 0.8148, 0.0, 1.0, 0.01161, 0.8148, 0.0, 1.0, 0.01161, 0.8148, 0.0, 1.0, 0.01161, 0.8148, 0.0, 1.0, 0.01161, 0.8148, 0.0, 1.0, 0.01161, 0.8148, 0.0, 1.0, 0.01161, 0.8148, 0.0, 1.0, 0.01161, 0.8148, 0.0, 1.0, 0.01161, 0.8148, 0.0, 1.0, 0.01298, 0.8148, 0.002428, 1.0, 0.01161, 0.8148, 0.0, 1.0, 0.01161, 0.8148, 0.0, 1.0, 0.01298, 0.8148, 0.002428, 1.0, 0.01161, 0.8148, 0.0, 1.0, 0.01161, 0.8148, 0.0, 1.0, 0.01161, 0.8148, 0.0, 1.0, 0.01161, 0.8148, 0.0, 1.0, 0.01161, 0.8148, 0.0, 1.0, 0.01298, 0.8148, 0.002428, 1.0, 0.01298, 0.8148, 0.002428, 1.0, 0.01161, 0.8148, 0.0, 1.0, 0.01161, 0.8148, 0.0, 1.0, 0.01161, 0.8148, 0.0, 1.0, 0.04817, 0.1022, 0.005605, 1.0, 0.01161, 0.8148, 0.0, 1.0, 0.01229, 0.8148, 0.001518, 1.0, 0.05448, 0.02315, 0.005605, 1.0, 0.01161, 0.8148, 0.0, 1.0, 0.01161, 0.8148, 0.0, 1.0, 0.0137, 0.8148, 0.004025, 1.0, 0.01229, 0.8148, 0.001518, 1.0, 0.05448, 0.02315, 0.005605, 1.0, 0.03955, 0.2705, 0.004391, 1.0, 0.01161, 0.8148, 0.0, 1.0, 0.05448, 0.02315, 0.005605, 1.0, 0.05448, 0.02315, 0.005605, 1.0, 0.01161, 0.8148, 0.0, 1.0, 0.01161, 0.8148, 0.0, 1.0, 0.04817, 0.1022, 0.005605, 1.0, 0.03955, 0.2705, 0.004391, 1.0, 0.01161, 0.8148, 0.0, 1.0, 0.01161, 0.8148, 0.0, 1.0, 0.01161, 0.8148, 0.0, 1.0, 0.01161, 0.8148, 0.0, 1.0, 0.01161, 0.8148, 0.0, 1.0, 0.01161, 0.8148, 0.0, 1.0, 0.01161, 0.8148, 0.0, 1.0, 0.01161, 0.8148, 0.0, 1.0, 0.01161, 0.8148, 0.0, 1.0, 0.01161, 0.8148, 0.0, 1.0, 0.01161, 0.8148, 0.0, 1.0, 0.01161, 0.8148, 0.0, 1.0, 0.01161, 0.8148, 0.0, 1.0, 0.01161, 0.8148, 0.0, 1.0, 0.01161, 0.8148, 0.0, 1.0, 0.01161, 0.8148, 0.0, 1.0, 0.01161, 0.8148, 0.0, 1.0, 0.01161, 0.8148, 0.0, 1.0, 0.01161, 0.8148, 0.0, 1.0, 0.01161, 0.8148, 0.0, 1.0, 0.01161, 0.8148, 0.0, 1.0, 0.01161, 0.8148, 0.0003035, 1.0, 0.01161, 0.8148, 0.0, 1.0, 0.01161, 0.8148, 0.0003035, 1.0, 0.01161, 0.8148, 0.0, 1.0, 0.01161, 0.8148, 0.0, 1.0, 0.01161, 0.8148, 0.0, 1.0, 0.01161, 0.8148, 0.0, 1.0, 0.01161, 0.8148, 0.0, 1.0, 0.01161, 0.8148, 0.0, 1.0, 0.01161, 0.8148, 0.0, 1.0, 0.01161, 0.8148, 0.0, 1.0, 0.01161, 0.8148, 0.0, 1.0, 0.01161, 0.8148, 0.0, 1.0, 0.01161, 0.8148, 0.0, 1.0, 0.01161, 0.8148, 0.0, 1.0, 0.01161, 0.8148, 0.0, 1.0, 0.01161, 0.8148, 0.0, 1.0, 0.01161, 0.8148, 0.0, 1.0, 0.01161, 0.8148, 0.0, 1.0, 0.01161, 0.8148, 0.0003035, 1.0, 0.01161, 0.8148, 0.0, 1.0, 0.01161, 0.8148, 0.0, 1.0, 0.01161, 0.8148, 0.0, 1.0, 0.01161, 0.8148, 0.0, 1.0, 0.03689, 0.8228, 0.02732, 1.0, 0.01161, 0.8148, 0.0, 1.0, 1.0, 1.0, 1.0, 1.0, 1.0, 1.0, 1.0, 1.0, 0.005605, 0.8148, 0.07227, 1.0, 0.001214, 0.8148, 0.06848, 1.0, 1.0, 1.0, 1.0, 1.0, 1.0, 1.0, 1.0, 1.0, 0.001821, 0.8148, 0.06848, 1.0, 0.005605, 0.8148, 0.07227, 1.0, 1.0, 1.0, 1.0, 1.0, 1.0, 1.0, 1.0, 1.0, 0.008023, 0.8148, 0.07421, 1.0, 0.003035, 0.8148, 0.07036, 1.0, 1.0, 1.0, 1.0, 1.0, 1.0, 1.0, 1.0, 1.0, 0.02217, 0.8228, 0.08866, 1.0, 0.001821, 0.8148, 0.06848, 1.0, 1.0, 1.0, 1.0, 1.0, 0.05448, 0.02624, 0.006049, 1.0, 0.05448, 0.02315, 0.005605, 1.0, 0.008023, 0.8148, 0.07421, 1.0, 1.0, 1.0, 1.0, 1.0, 1.0, 1.0, 1.0, 1.0, 0.003035, 0.8148, 0.07036, 1.0, 0.02217, 0.8228, 0.08866, 1.0, 0.04231, 0.1981, 0.02416, 1.0, 0.05448, 0.02315, 0.005605, 1.0, 0.05286, 0.05613, 0.009721, 1.0, 0.05286, 0.0382, 0.007499, 1.0, 0.04817, 0.1022, 0.005605, 1.0, 0.05448, 0.02315, 0.005605, 1.0, 0.05286, 0.07619, 0.01298, 1.0, 0.05448, 0.02315, 0.005605, 1.0, 0.002125, 0.8632, 0.08866, 1.0, 0.05448, 0.02315, 0.005605, 1.0, 0.05286, 0.07619, 0.01298, 1.0, 0.001518, 0.8148, 0.06848, 1.0, 0.0006071, 0.8148, 0.06848, 1.0, 0.0006071, 0.8148, 0.06848, 1.0, 0.001214, 0.8148, 0.06848, 1.0, 0.005605, 0.8148, 0.07227, 1.0, 0.003035, 0.8148, 0.07036, 1.0, 0.0006071, 0.8148, 0.06848, 1.0, 0.001821, 0.8148, 0.06848, 1.0, 0.02217, 0.8228, 0.08866, 1.0, 0.0006071, 0.8148, 0.06848, 1.0, 0.0006071, 0.8148, 0.06848, 1.0, 0.005605, 0.8148, 0.07227, 1.0, 0.001821, 0.8148, 0.06848, 1.0, 0.05448, 0.02315, 0.005605, 1.0, 0.05448, 0.02315, 0.005605, 1.0, 0.0006071, 0.8148, 0.06848, 1.0, 0.008023, 0.8148, 0.07421, 1.0, 0.008023, 0.8148, 0.07421, 1.0, 0.0006071, 0.8148, 0.06848, 1.0, 0.0006071, 0.8148, 0.06848, 1.0, 0.003035, 0.8148, 0.07036, 1.0, 0.05448, 0.02315, 0.005605, 1.0, 0.05286, 0.0356, 0.006995, 1.0, 0.0006071, 0.8148, 0.06848, 1.0, 0.0006071, 0.8148, 0.06848, 1.0, 0.0006071, 0.8148, 0.06848, 1.0, 0.0006071, 0.8148, 0.06848, 1.0, 0.0006071, 0.8148, 0.06848, 1.0, 0.0006071, 0.8148, 0.06848, 1.0, 0.05286, 0.0356, 0.006995, 1.0, 0.05448, 0.02315, 0.005605, 1.0, 0.0006071, 0.8148, 0.06848, 1.0, 0.0006071, 0.8148, 0.06848, 1.0, 0.0006071, 0.8148, 0.06848, 1.0, 0.0006071, 0.8148, 0.06848, 1.0, 0.0006071, 0.8148, 0.06848, 1.0, 0.0006071, 0.8148, 0.06848, 1.0, 0.0006071, 0.8148, 0.06848, 1.0, 0.0006071, 0.8148, 0.06848, 1.0, 0.0006071, 0.8148, 0.06848, 1.0, 0.001214, 0.8148, 0.06848, 1.0, 0.0006071, 0.8148, 0.06848, 1.0, 0.002125, 0.8632, 0.08866, 1.0, 0.001518, 0.8148, 0.06848, 1.0, 0.0006071, 0.8148, 0.06848, 1.0, 0.05448, 0.02315, 0.005605, 1.0, 0.05448, 0.02315, 0.005605, 1.0, 0.0006071, 0.8148, 0.06848, 1.0, 0.0006071, 0.8148, 0.06848, 1.0, 0.0006071, 0.8148, 0.06848, 1.0, 0.0006071, 0.8148, 0.06848, 1.0, 0.0006071, 0.8148, 0.06848, 1.0, 0.0006071, 0.8148, 0.06848, 1.0, 0.05448, 0.02315, 0.005605, 1.0, 0.05286, 0.0382, 0.007499, 1.0, 0.002125, 0.8632, 0.08866, 1.0, 0.0006071, 0.8148, 0.06848, 1.0, 0.0006071, 0.8148, 0.06848, 1.0, 0.002125, 0.8632, 0.08866, 1.0, 0.002125, 0.8632, 0.08866, 1.0, 0.0006071, 0.8148, 0.06848, 1.0, 0.05286, 0.0382, 0.007499, 1.0, 0.05286, 0.05613, 0.009721, 1.0, 0.05448, 0.02315, 0.005605, 1.0, 0.002125, 0.8632, 0.08866, 1.0, 0.002125, 0.8632, 0.08866, 1.0, 0.05448, 0.02315, 0.005605, 1.0, 0.05448, 0.02315, 0.005605, 1.0, 0.002125, 0.8632, 0.08866, 1.0, 0.05448, 0.02315, 0.005605, 1.0, 0.05127, 0.0648, 0.01096, 1.0, 0.05127, 0.0648, 0.01096, 1.0, 0.05448, 0.02315, 0.005605, 1.0, 0.05448, 0.02315, 0.005605, 1.0, 0.05127, 0.0648, 0.01096, 1.0, 0.05127, 0.0648, 0.01096, 1.0, 0.05448, 0.02315, 0.005605, 1.0, 0.05127, 0.0648, 0.01096, 1.0, 0.04092, 0.2122, 0.02519, 1.0, 0.04092, 0.2122, 0.02519, 1.0, 0.05127, 0.0648, 0.01096, 1.0, 0.04092, 0.2122, 0.02519, 1.0, 0.05448, 0.02315, 0.005605, 1.0, 0.05448, 0.02315, 0.005605, 1.0, 0.04092, 0.2122, 0.02519, 1.0, 0.03071, 0.3663, 0.04231, 1.0, 0.05448, 0.02624, 0.006049, 1.0, 0.05448, 0.02624, 0.006049, 1.0, 0.03071, 0.3663, 0.04231, 1.0, 0.02029, 0.5647, 0.06125, 1.0, 0.01681, 0.5906, 0.06301, 1.0, 0.01681, 0.5906, 0.06301, 1.0, 0.02029, 0.5647, 0.06125, 1.0, 0.01681, 0.5906, 0.06301, 1.0, 0.03071, 0.3663, 0.04231, 1.0, 0.03071, 0.3663, 0.04231, 1.0, 0.01681, 0.5906, 0.06301, 1.0, 0.05448, 0.02315, 0.005605, 1.0, 0.04231, 0.1981, 0.02416, 1.0, 0.04231, 0.1981, 0.02416, 1.0, 0.05448, 0.02315, 0.005605, 1.0, 0.02315, 0.5089, 0.05448, 1.0, 0.02029, 0.5647, 0.06125, 1.0, 0.02029, 0.5647, 0.06125, 1.0, 0.02315, 0.5089, 0.05448, 1.0, 0.04231, 0.1981, 0.02416, 1.0, 0.02315, 0.5089, 0.05448, 1.0, 0.02315, 0.5089, 0.05448, 1.0, 0.04231, 0.1981, 0.02416, 1.0, 0.05127, 0.0648, 0.01096, 1.0, 0.04092, 0.2122, 0.02519, 1.0, 0.04092, 0.2122, 0.02519, 1.0, 0.05127, 0.0648, 0.01096, 1.0, 0.04092, 0.2122, 0.02519, 1.0, 0.05448, 0.02315, 0.005605, 1.0, 0.05448, 0.02315, 0.005605, 1.0, 0.04092, 0.2122, 0.02519, 1.0, 0.03071, 0.3663, 0.04231, 1.0, 0.05448, 0.02624, 0.006049, 1.0, 0.05448, 0.02624, 0.006049, 1.0, 0.03071, 0.3663, 0.04231, 1.0, 0.02029, 0.5647, 0.06125, 1.0, 0.01681, 0.5906, 0.06301, 1.0, 0.01681, 0.5906, 0.06301, 1.0, 0.02029, 0.5647, 0.06125, 1.0, 0.01681, 0.5906, 0.06301, 1.0, 0.03071, 0.3663, 0.04231, 1.0, 0.03071, 0.3663, 0.04231, 1.0, 0.01681, 0.5906, 0.06301, 1.0, 0.05448, 0.02315, 0.005605, 1.0, 0.04231, 0.1981, 0.02416, 1.0, 0.04231, 0.1981, 0.02416, 1.0, 0.05448, 0.02315, 0.005605, 1.0, 0.02315, 0.5089, 0.05448, 1.0, 0.02029, 0.5647, 0.06125, 1.0, 0.02029, 0.5647, 0.06125, 1.0, 0.02315, 0.5089, 0.05448, 1.0, 0.04231, 0.1981, 0.02416, 1.0, 0.02315, 0.5089, 0.05448, 1.0, 0.02315, 0.5089, 0.05448, 1.0, 0.04231, 0.1981, 0.02416, 1.0])
me_cube.materials.append(mat_verts)
me_cube.use_remesh_fix_poles = True
me_cube.use_remesh_preserve_attributes = False
me_cube.update()
me_cube_002 = bpy.data.meshes.new('Cube.002')
me_cube_002.from_pydata([(-35.13, -19.45, -0.7323), (-35.13, 3.509, -0.7323), (-61.05, -19.45, -0.7323), (-61.05, -4.144, -0.7323), (-61.05, 3.509, -0.7323), (-61.05, -1.593, -0.7323), (-61.05, 0.958, -0.7323), (-35.13, -19.45, 7.268), (-35.13, -11.8, 7.268), (-35.13, -4.144, 7.268), (-35.13, 3.509, 7.268), (-61.05, -14.35, 7.268), (-61.05, -11.8, 7.268), (-61.05, -6.695, 7.268), (-61.05, -4.144, 7.268), (-61.05, 0.958, 7.268), (-61.05, 3.509, 7.268), (-61.05, -19.45, 7.268), (-61.05, -16.9, 7.268), (-61.05, -9.245, 7.268), (-61.05, -1.593, 7.268)], [], [(2, 0, 7, 17), (6, 5, 20, 15), (9, 10, 16, 15, 20, 14), (7, 8, 12, 11, 18, 17), (8, 9, 14, 13, 19, 12), (4, 6, 15, 16), (1, 4, 16, 10), (5, 3, 14, 20)])
_uv = me_cube_002.uv_layers.new(name='UVMap')
_uv.uv.foreach_set('vector', [0.0, 0.0, 0.0, 0.0, 0.0, 0.0, 0.0, 0.0, 0.0, 0.0, 0.0, 0.0, 0.0, 0.0, 0.0, 0.0, 0.625, 0.08333, 0.625, 0.125, 0.625, 0.125, 0.625, 0.1111, 0.625, 0.09722, 0.625, 0.08333, 0.625, 0.0, 0.625, 0.04167, 0.625, 0.04167, 0.625, 0.02778, 0.625, 0.01389, 0.625, 0.0, 0.625, 0.04167, 0.625, 0.08333, 0.625, 0.08333, 0.625, 0.06944, 0.625, 0.05556, 0.625, 0.04167, 0.0, 0.0, 0.0, 0.0, 0.0, 0.0, 0.0, 0.0, 0.0, 0.0, 0.0, 0.0, 0.0, 0.0, 0.0, 0.0, 0.0, 0.0, 0.0, 0.0, 0.0, 0.0, 0.0, 0.0])
_ca = me_cube_002.color_attributes.new('Col', 'BYTE_COLOR', 'CORNER')
_ca.data.foreach_set('color', [0.7605, 0.8632, 0.7157, 1.0, 0.7605, 0.8632, 0.7157, 1.0, 0.7605, 0.8632, 0.7157, 1.0, 0.7605, 0.8632, 0.7157, 1.0, 0.7605, 0.8632, 0.7157, 1.0, 0.7605, 0.8632, 0.7157, 1.0, 0.7605, 0.8632, 0.7157, 1.0, 0.7605, 0.8632, 0.7157, 1.0, 0.7605, 0.8632, 0.7157, 1.0, 0.7605, 0.8632, 0.7157, 1.0, 0.7605, 0.8632, 0.7157, 1.0, 0.7605, 0.8632, 0.7157, 1.0, 0.7605, 0.8632, 0.7157, 1.0, 0.7605, 0.8632, 0.7157, 1.0, 0.7605, 0.8632, 0.7157, 1.0, 0.7605, 0.8632, 0.7157, 1.0, 0.7605, 0.8632, 0.7157, 1.0, 0.7605, 0.8632, 0.7157, 1.0, 0.7605, 0.8632, 0.7157, 1.0, 0.7605, 0.8632, 0.7157, 1.0, 0.7605, 0.8632, 0.7157, 1.0, 0.7605, 0.8632, 0.7157, 1.0, 0.7605, 0.8632, 0.7157, 1.0, 0.7605, 0.8632, 0.7157, 1.0, 0.7605, 0.8632, 0.7157, 1.0, 0.7605, 0.8632, 0.7157, 1.0, 0.7605, 0.8632, 0.7157, 1.0, 0.7605, 0.8632, 0.7157, 1.0, 0.7605, 0.8632, 0.7157, 1.0, 0.7605, 0.8632, 0.7157, 1.0, 0.7605, 0.8632, 0.7157, 1.0, 0.7605, 0.8632, 0.7157, 1.0, 0.7605, 0.8632, 0.7157, 1.0, 0.7605, 0.8632, 0.7157, 1.0, 0.7605, 0.8632, 0.7157, 1.0, 0.7605, 0.8632, 0.7157, 1.0, 0.7605, 0.8632, 0.7157, 1.0, 0.7605, 0.8632, 0.7157, 1.0])
me_cube_002.materials.append(mat_verts)
me_cube_002.use_remesh_fix_poles = True
me_cube_002.use_remesh_preserve_attributes = False
me_cube_002.update()

# ---- objects
ob_cube = bpy.data.objects.new('Cube', me_cube)
ob_cube_001 = bpy.data.objects.new('Cube.001', me_cube_002)

# ---- transforms, parenting, visibility, modifiers, constraints
ob_cube.location = (0.0, 0.0, 0.0)
_m = ob_cube.modifiers.new('Auto Smooth', 'NODES')
_m.node_group = ng_auto_smooth
_gi = [s.identifier for s in ng_auto_smooth.interface.items_tree if s.item_type == 'SOCKET' and s.in_out == 'INPUT']
_m[_gi[1]] = 0.5236  # Angle
ob_cube_001.location = (0.0, 0.0, 0.0)
_m = ob_cube_001.modifiers.new('Auto Smooth', 'NODES')
_m.node_group = ng_auto_smooth
_gi = [s.identifier for s in ng_auto_smooth.interface.items_tree if s.item_type == 'SOCKET' and s.in_out == 'INPUT']
_m[_gi[1]] = 0.5236  # Angle

# ---- collection membership
col_collection.objects.link(ob_cube)
col_collection.objects.link(ob_cube_001)

# ---- scene / render settings (as saved in the file)
scene.frame_start = 1; scene.frame_end = 250; scene.frame_set(1)
scene.render.engine = 'BLENDER_EEVEE_NEXT'
scene.cycles.use_denoising = False
scene.cycles.samples = 128
scene.cycles.sampling_pattern = 'TABULATED_SOBOL'
scene.cycles.use_adaptive_sampling = False
scene.cycles.use_light_tree = False
scene.view_settings.view_transform = 'Standard'
bpy.context.view_layer.update()

# ---- added for rendering (the .blend has no active camera and no usable light): camera, sun
cam_auto = bpy.data.cameras.new('AutoCamera')
cam_auto.lens = 50.0
cam_auto.sensor_width = 36.0
cam_auto.clip_end = 1778.17
ob_auto_camera = bpy.data.objects.new('AutoCamera', cam_auto)
scene.collection.objects.link(ob_auto_camera)
ob_auto_camera.location = (62.6668, -118.076, 83.1971)
ob_auto_camera.rotation_euler = (1.09748, -7.21219e-08, 0.694738)
scene.camera = ob_auto_camera
light_auto_sun = bpy.data.lights.new('AutoSun', 'SUN')
light_auto_sun.energy = 3.0
light_auto_sun.angle = 0.0523599
ob_auto_sun = bpy.data.objects.new('AutoSun', light_auto_sun)
scene.collection.objects.link(ob_auto_sun)
ob_auto_sun.rotation_euler = (0.872665, 0.174533, 0.523599)
bpy.context.view_layer.update()
